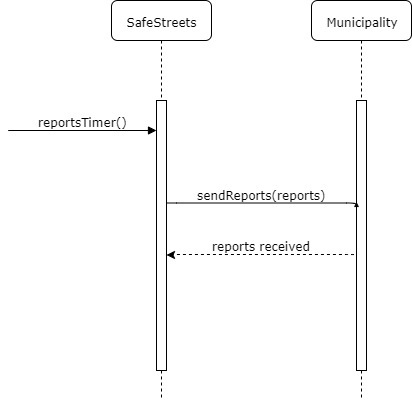

The diagram above was exported from draw.io. Its source (the exported page's mxGraphModel, read from the mxfile embedded in the PNG):
<mxGraphModel dx="566" dy="836" grid="1" gridSize="10" guides="1" tooltips="1" connect="1" arrows="1" fold="1" page="1" pageScale="1" pageWidth="850" pageHeight="1100" background="#ffffff" math="0" shadow="0">
  <root>
    <mxCell id="0" />
    <mxCell id="1" parent="0" />
    <mxCell id="7baba1c4bc27f4b0-3" value="Municipality" style="shape=umlLifeline;perimeter=lifelinePerimeter;whiteSpace=wrap;html=1;container=1;collapsible=0;recursiveResize=0;outlineConnect=0;rounded=1;shadow=0;comic=0;labelBackgroundColor=none;strokeColor=#000000;strokeWidth=1;fillColor=#FFFFFF;fontFamily=Verdana;fontSize=12;fontColor=#000000;align=center;" parent="1" vertex="1">
      <mxGeometry x="510" y="90" width="100" height="400" as="geometry" />
    </mxCell>
    <mxCell id="7baba1c4bc27f4b0-13" value="" style="html=1;points=[];perimeter=orthogonalPerimeter;rounded=0;shadow=0;comic=0;labelBackgroundColor=none;strokeColor=#000000;strokeWidth=1;fillColor=#FFFFFF;fontFamily=Verdana;fontSize=12;fontColor=#000000;align=center;" parent="7baba1c4bc27f4b0-3" vertex="1">
      <mxGeometry x="45" y="100" width="10" height="270" as="geometry" />
    </mxCell>
    <mxCell id="7baba1c4bc27f4b0-8" value="SafeStreets" style="shape=umlLifeline;perimeter=lifelinePerimeter;whiteSpace=wrap;html=1;container=1;collapsible=0;recursiveResize=0;outlineConnect=0;rounded=1;shadow=0;comic=0;labelBackgroundColor=none;strokeColor=#000000;strokeWidth=1;fillColor=#FFFFFF;fontFamily=Verdana;fontSize=12;fontColor=#000000;align=center;" parent="1" vertex="1">
      <mxGeometry x="310" y="90" width="100" height="400" as="geometry" />
    </mxCell>
    <mxCell id="7baba1c4bc27f4b0-9" value="" style="html=1;points=[];perimeter=orthogonalPerimeter;rounded=0;shadow=0;comic=0;labelBackgroundColor=none;strokeColor=#000000;strokeWidth=1;fillColor=#FFFFFF;fontFamily=Verdana;fontSize=12;fontColor=#000000;align=center;" parent="7baba1c4bc27f4b0-8" vertex="1">
      <mxGeometry x="45" y="100" width="10" height="270" as="geometry" />
    </mxCell>
    <mxCell id="ihZMPsqCCDKh2V4XdVO2-5" value="sendReports(reports)" style="html=1;verticalAlign=bottom;endArrow=block;labelBackgroundColor=none;fontFamily=Verdana;fontSize=12;edgeStyle=elbowEdgeStyle;elbow=vertical;entryX=-0.023;entryY=0.379;entryDx=0;entryDy=0;entryPerimeter=0;" parent="1" target="7baba1c4bc27f4b0-13" edge="1">
      <mxGeometry relative="1" as="geometry">
        <mxPoint x="365" y="293" as="sourcePoint" />
        <mxPoint x="550" y="293" as="targetPoint" />
        <Array as="points">
          <mxPoint x="396.5" y="292.5" />
          <mxPoint x="526.5" y="282.5" />
          <mxPoint x="526.5" y="242.5" />
        </Array>
      </mxGeometry>
    </mxCell>
    <mxCell id="ihZMPsqCCDKh2V4XdVO2-6" value="reports received" style="html=1;verticalAlign=bottom;endArrow=none;labelBackgroundColor=none;fontFamily=Verdana;fontSize=12;edgeStyle=elbowEdgeStyle;elbow=vertical;entryX=-0.033;entryY=0.67;entryDx=0;entryDy=0;entryPerimeter=0;dashed=1;startArrow=classic;startFill=1;endFill=0;" parent="1" edge="1">
      <mxGeometry relative="1" as="geometry">
        <mxPoint x="365" y="344.5" as="sourcePoint" />
        <mxPoint x="554.6666666666667" y="344.5" as="targetPoint" />
        <Array as="points">
          <mxPoint x="396.5" y="344" />
          <mxPoint x="526.5" y="334" />
          <mxPoint x="526.5" y="294" />
        </Array>
      </mxGeometry>
    </mxCell>
    <mxCell id="yV5VdMHSYvNS9LT_HfbT-1" value="reportsTimer()" style="html=1;verticalAlign=bottom;endArrow=block;labelBackgroundColor=none;fontFamily=Verdana;fontSize=12;edgeStyle=elbowEdgeStyle;elbow=vertical;" parent="1" edge="1">
      <mxGeometry relative="1" as="geometry">
        <mxPoint x="207" y="220" as="sourcePoint" />
        <mxPoint x="355" y="220" as="targetPoint" />
        <Array as="points">
          <mxPoint x="206.5" y="220" />
          <mxPoint x="336.5" y="210" />
          <mxPoint x="336.5" y="170" />
        </Array>
      </mxGeometry>
    </mxCell>
  </root>
</mxGraphModel>